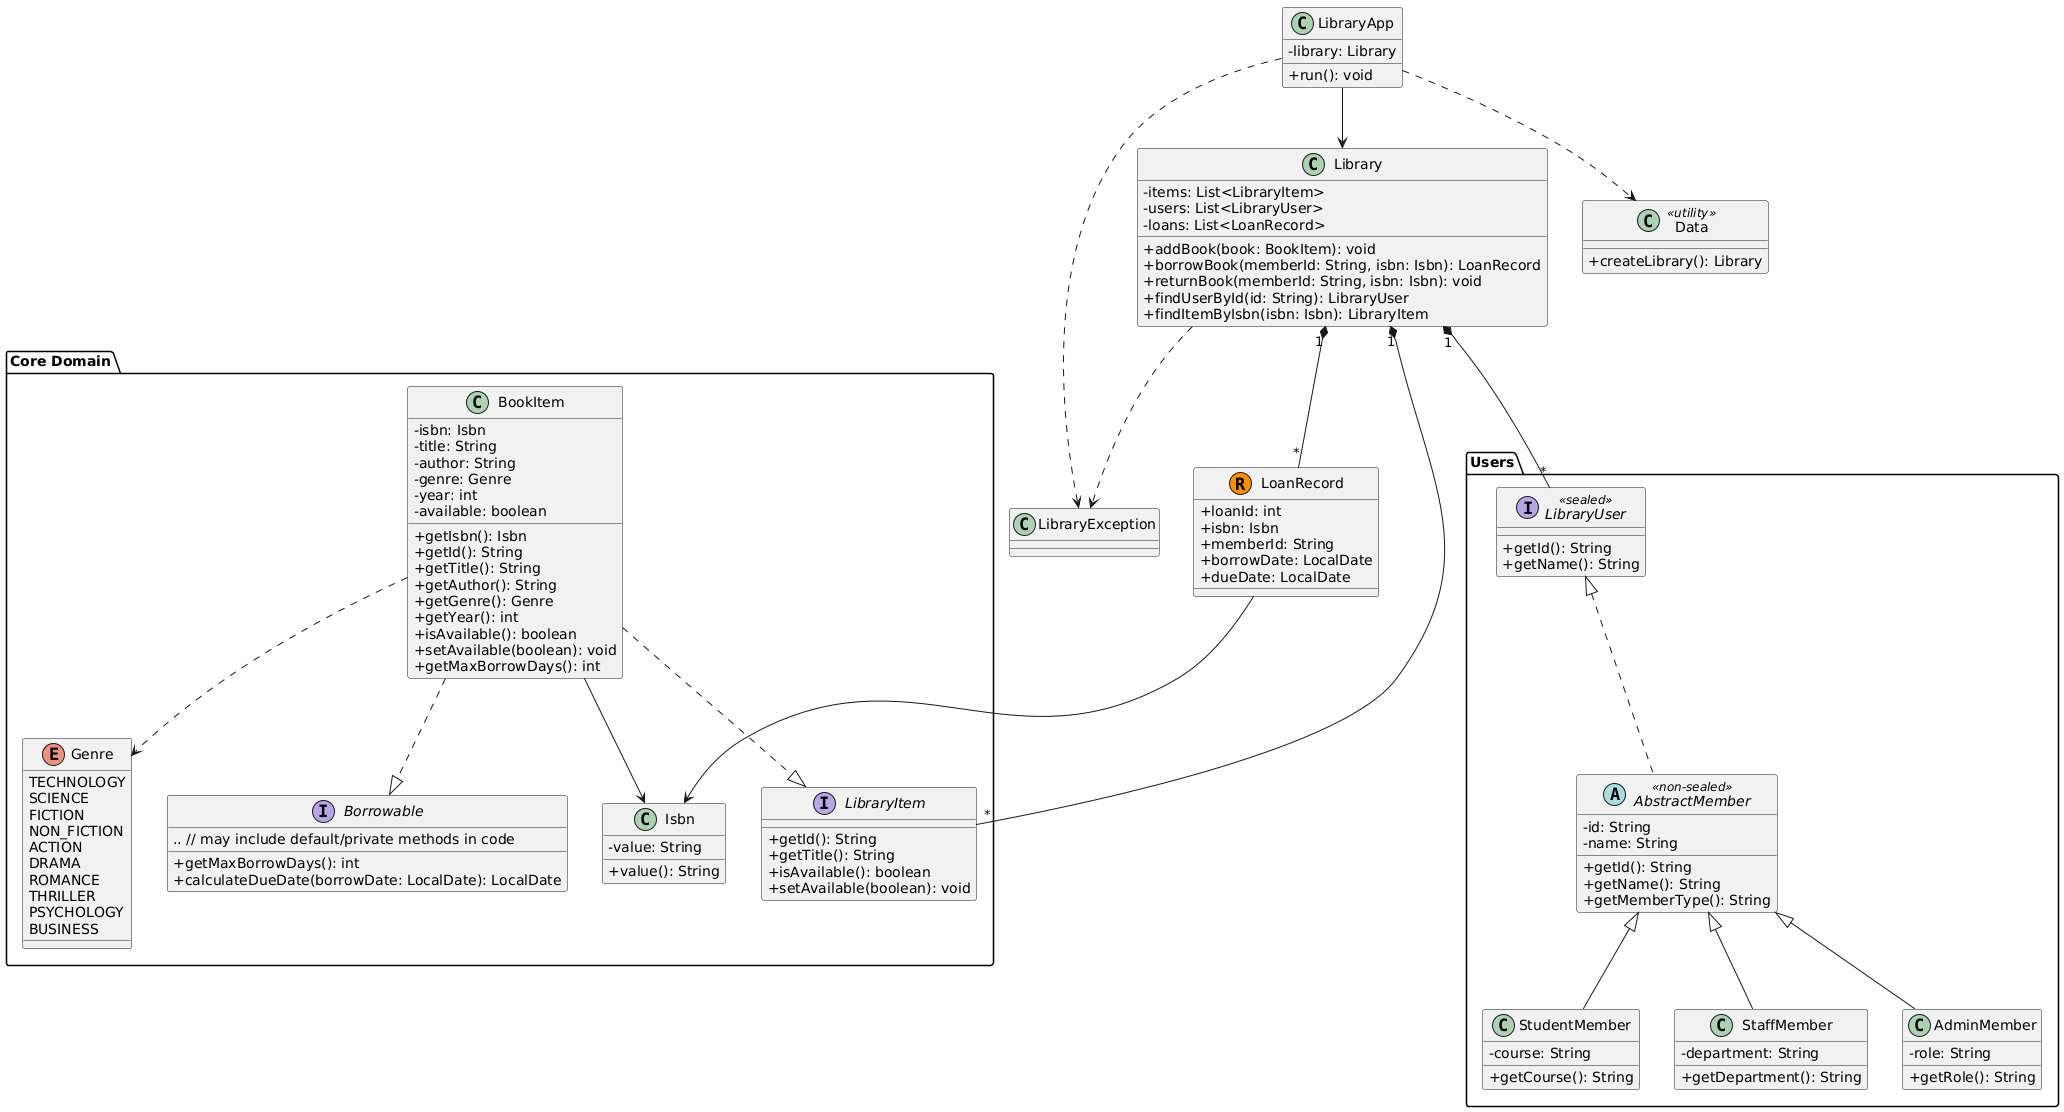

The diagram above was rendered by PlantUML. Its source (embedded in the PNG):
@startuml
skinparam classAttributeIconSize 0
skinparam class {
  AttributeIconSize 0
}


' Core domain
package "Core Domain" {
  class Isbn {
    - value: String
    + value(): String
  }

  enum Genre {
    TECHNOLOGY
    SCIENCE
    FICTION
    NON_FICTION
    ACTION
    DRAMA
    ROMANCE
    THRILLER
    PSYCHOLOGY
    BUSINESS
  }

  interface LibraryItem {
    + getId(): String
    + getTitle(): String
    + isAvailable(): boolean
    + setAvailable(boolean): void
  }

  interface Borrowable {
    +getMaxBorrowDays(): int
    +calculateDueDate(borrowDate: LocalDate): LocalDate
    .. // may include default/private methods in code
  }

  class BookItem {
    - isbn: Isbn
    - title: String
    - author: String
    - genre: Genre
    - year: int
    - available: boolean
    +getIsbn(): Isbn
    +getId(): String
    +getTitle(): String
    +getAuthor(): String
    +getGenre(): Genre
    +getYear(): int
    +isAvailable(): boolean
    +setAvailable(boolean): void
    +getMaxBorrowDays(): int
  }

  ' BookItem implements LibraryItem and Borrowable
  BookItem ..|> LibraryItem
  BookItem ..|> Borrowable

  ' Relationships
  BookItem --> Isbn
  BookItem ..> Genre
}

' Users package
package "Users" {
  ' sealed interface and abstract member (optional stereotypes)
  interface LibraryUser <<sealed>> {
    +getId(): String
    +getName(): String
  }

  abstract class AbstractMember <<non-sealed>> {
    - id: String
    - name: String
    +getId(): String
    +getName(): String
    +getMemberType(): String
  }

  class StudentMember {
    - course: String
    +getCourse(): String
  }

  class StaffMember {
    - department: String
    +getDepartment(): String
  }

  class AdminMember {
    - role: String
    +getRole(): String
  }

  LibraryUser <|.. AbstractMember
  AbstractMember <|-- StudentMember
  AbstractMember <|-- StaffMember
  AbstractMember <|-- AdminMember
}

' Loan record - show as record
record LoanRecord {
  +loanId: int
  +isbn: Isbn
  +memberId: String
  +borrowDate: LocalDate
  +dueDate: LocalDate
}
' LoanRecord stores Isbn (and memberId as String)
LoanRecord --> Isbn

' Main Library class
class Library {
  - items: List<LibraryItem>
  - users: List<LibraryUser>
  - loans: List<LoanRecord>

  +addBook(book: BookItem): void
  +borrowBook(memberId: String, isbn: Isbn): LoanRecord
  +returnBook(memberId: String, isbn: Isbn): void
  +findUserById(id: String): LibraryUser
  +findItemByIsbn(isbn: Isbn): LibraryItem
}

' Associations: library *-- LibraryItem, *-- LibraryUser, *-- LoanRecord
Library "1" *-- "*" LibraryItem
Library "1" *-- "*" LibraryUser
Library "1" *-- "*" LoanRecord

' Dependency to exceptions / utilities
class LibraryException
Library ..> LibraryException

class LibraryApp {
  - library: Library
  +run(): void
}

class Data <<utility>> {
  +createLibrary(): Library
}

LibraryApp --> Library
LibraryApp ..> Data

' LibraryApp depends on LibraryException (via throws)
LibraryApp ..> LibraryException
@enduml